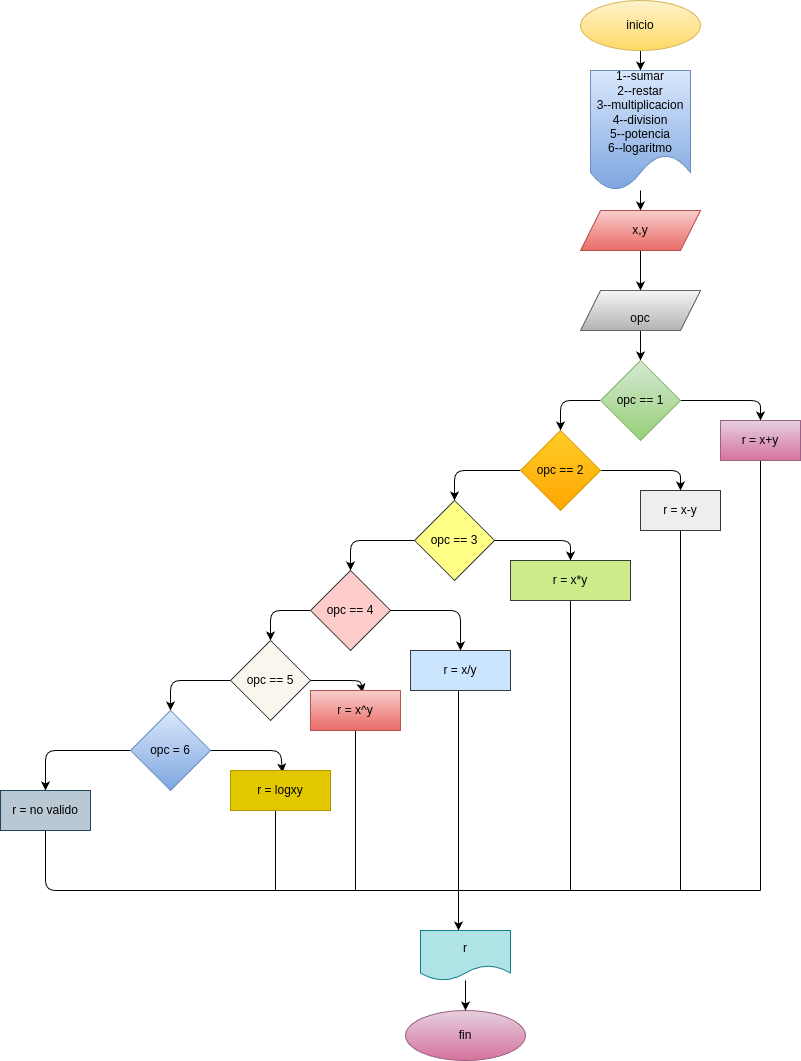

The diagram above was exported from draw.io. Its source (the exported page's mxGraphModel, read from the mxfile embedded in the PNG):
<mxGraphModel dx="1489" dy="461" grid="1" gridSize="10" guides="1" tooltips="1" connect="1" arrows="1" fold="1" page="1" pageScale="1" pageWidth="827" pageHeight="1169" math="0" shadow="0">
  <root>
    <mxCell id="0" />
    <mxCell id="1" parent="0" />
    <mxCell id="4" value="" style="edgeStyle=none;html=1;fontColor=#000000;" parent="1" source="2" target="3" edge="1">
      <mxGeometry relative="1" as="geometry" />
    </mxCell>
    <mxCell id="2" value="&lt;font color=&quot;#000000&quot;&gt;inicio&lt;/font&gt;" style="ellipse;whiteSpace=wrap;html=1;fillColor=#fff2cc;gradientColor=#ffd966;strokeColor=#d6b656;" parent="1" vertex="1">
      <mxGeometry x="500" y="70" width="120" height="50" as="geometry" />
    </mxCell>
    <mxCell id="6" value="" style="edgeStyle=none;html=1;fontColor=#000000;" parent="1" source="3" target="5" edge="1">
      <mxGeometry relative="1" as="geometry" />
    </mxCell>
    <mxCell id="3" value="&lt;font color=&quot;#000000&quot;&gt;1--sumar&lt;br&gt;2--restar&lt;br&gt;3--multiplicacion&lt;br&gt;4--division&lt;br&gt;5--potencia&lt;br&gt;6--logaritmo&lt;/font&gt;" style="shape=document;whiteSpace=wrap;html=1;boundedLbl=1;fillColor=#dae8fc;gradientColor=#7ea6e0;strokeColor=#6c8ebf;" parent="1" vertex="1">
      <mxGeometry x="510" y="140" width="100" height="120" as="geometry" />
    </mxCell>
    <mxCell id="8" value="" style="edgeStyle=none;html=1;fontColor=#000000;" parent="1" source="5" target="7" edge="1">
      <mxGeometry relative="1" as="geometry" />
    </mxCell>
    <mxCell id="5" value="&lt;font color=&quot;#000000&quot;&gt;x,y&lt;/font&gt;" style="shape=parallelogram;perimeter=parallelogramPerimeter;whiteSpace=wrap;html=1;fixedSize=1;fillColor=#f8cecc;strokeColor=#b85450;gradientColor=#ea6b66;" parent="1" vertex="1">
      <mxGeometry x="500" y="280" width="120" height="40" as="geometry" />
    </mxCell>
    <mxCell id="10" value="" style="edgeStyle=none;html=1;fontColor=#000000;" parent="1" source="7" target="9" edge="1">
      <mxGeometry relative="1" as="geometry" />
    </mxCell>
    <mxCell id="7" value="&lt;font color=&quot;#000000&quot;&gt;&lt;br&gt;opc&lt;/font&gt;" style="shape=parallelogram;perimeter=parallelogramPerimeter;whiteSpace=wrap;html=1;fixedSize=1;fillColor=#f5f5f5;strokeColor=#666666;gradientColor=#b3b3b3;" parent="1" vertex="1">
      <mxGeometry x="500" y="360" width="120" height="40" as="geometry" />
    </mxCell>
    <mxCell id="14" value="" style="edgeStyle=none;html=1;fontColor=#000000;" parent="1" source="9" target="13" edge="1">
      <mxGeometry relative="1" as="geometry">
        <Array as="points">
          <mxPoint x="680" y="470" />
        </Array>
      </mxGeometry>
    </mxCell>
    <mxCell id="16" value="" style="edgeStyle=none;html=1;fontColor=#000000;" parent="1" source="9" target="17" edge="1">
      <mxGeometry relative="1" as="geometry">
        <mxPoint x="130" y="520" as="targetPoint" />
        <Array as="points">
          <mxPoint x="480" y="470" />
        </Array>
      </mxGeometry>
    </mxCell>
    <mxCell id="9" value="&lt;font color=&quot;#000000&quot;&gt;opc == 1&lt;/font&gt;" style="rhombus;whiteSpace=wrap;html=1;fillColor=#d5e8d4;strokeColor=#82b366;gradientColor=#97d077;" parent="1" vertex="1">
      <mxGeometry x="520" y="430" width="80" height="80" as="geometry" />
    </mxCell>
    <mxCell id="7lPcvmLrPYJDA7pX5qX2-51" style="edgeStyle=none;html=1;fontColor=#000000;endArrow=none;endFill=0;" parent="1" source="13" edge="1">
      <mxGeometry relative="1" as="geometry">
        <mxPoint x="680" y="960" as="targetPoint" />
      </mxGeometry>
    </mxCell>
    <mxCell id="13" value="&lt;font color=&quot;#000000&quot;&gt;r = x+y&lt;/font&gt;" style="whiteSpace=wrap;html=1;fillColor=#e6d0de;strokeColor=#996185;gradientColor=#d5739d;" parent="1" vertex="1">
      <mxGeometry x="640" y="490" width="80" height="40" as="geometry" />
    </mxCell>
    <mxCell id="19" value="" style="edgeStyle=none;html=1;fontColor=#000000;" parent="1" source="17" target="18" edge="1">
      <mxGeometry relative="1" as="geometry">
        <Array as="points">
          <mxPoint x="600" y="540" />
        </Array>
      </mxGeometry>
    </mxCell>
    <mxCell id="7lPcvmLrPYJDA7pX5qX2-23" value="" style="edgeStyle=none;html=1;fontColor=#000000;" parent="1" source="17" target="7lPcvmLrPYJDA7pX5qX2-25" edge="1">
      <mxGeometry relative="1" as="geometry">
        <mxPoint x="370" y="560" as="targetPoint" />
        <Array as="points">
          <mxPoint x="374" y="540" />
        </Array>
      </mxGeometry>
    </mxCell>
    <mxCell id="17" value="&lt;font color=&quot;#000000&quot;&gt;opc == 2&lt;/font&gt;" style="rhombus;whiteSpace=wrap;html=1;fillColor=#ffcd28;gradientColor=#ffa500;strokeColor=#d79b00;" parent="1" vertex="1">
      <mxGeometry x="440" y="500" width="80" height="80" as="geometry" />
    </mxCell>
    <mxCell id="7lPcvmLrPYJDA7pX5qX2-52" style="edgeStyle=none;html=1;exitX=0.5;exitY=1;exitDx=0;exitDy=0;fontColor=#000000;endArrow=none;endFill=0;" parent="1" source="18" edge="1">
      <mxGeometry relative="1" as="geometry">
        <mxPoint x="600" y="960" as="targetPoint" />
      </mxGeometry>
    </mxCell>
    <mxCell id="18" value="&lt;font color=&quot;#000000&quot;&gt;r = x-y&lt;/font&gt;" style="whiteSpace=wrap;html=1;fillColor=#eeeeee;strokeColor=#36393d;" parent="1" vertex="1">
      <mxGeometry x="560" y="560" width="80" height="40" as="geometry" />
    </mxCell>
    <mxCell id="7lPcvmLrPYJDA7pX5qX2-34" style="edgeStyle=none;html=1;entryX=0.5;entryY=0;entryDx=0;entryDy=0;fontColor=#000000;" parent="1" source="7lPcvmLrPYJDA7pX5qX2-25" target="7lPcvmLrPYJDA7pX5qX2-31" edge="1">
      <mxGeometry relative="1" as="geometry">
        <Array as="points">
          <mxPoint x="490" y="610" />
        </Array>
      </mxGeometry>
    </mxCell>
    <mxCell id="7lPcvmLrPYJDA7pX5qX2-36" value="" style="edgeStyle=none;html=1;fontColor=#000000;" parent="1" source="7lPcvmLrPYJDA7pX5qX2-25" target="7lPcvmLrPYJDA7pX5qX2-35" edge="1">
      <mxGeometry relative="1" as="geometry">
        <Array as="points">
          <mxPoint x="270" y="610" />
        </Array>
      </mxGeometry>
    </mxCell>
    <mxCell id="7lPcvmLrPYJDA7pX5qX2-25" value="&lt;font color=&quot;#000000&quot;&gt;opc == 3&lt;/font&gt;" style="rhombus;whiteSpace=wrap;html=1;fillColor=#ffff88;strokeColor=#36393d;" parent="1" vertex="1">
      <mxGeometry x="334" y="570" width="80" height="80" as="geometry" />
    </mxCell>
    <mxCell id="7lPcvmLrPYJDA7pX5qX2-53" style="edgeStyle=none;html=1;exitX=0.5;exitY=1;exitDx=0;exitDy=0;fontColor=#000000;endArrow=none;endFill=0;" parent="1" source="7lPcvmLrPYJDA7pX5qX2-31" edge="1">
      <mxGeometry relative="1" as="geometry">
        <mxPoint x="490" y="960" as="targetPoint" />
      </mxGeometry>
    </mxCell>
    <mxCell id="7lPcvmLrPYJDA7pX5qX2-31" value="&lt;font color=&quot;#000000&quot;&gt;r = x*y&lt;/font&gt;" style="rounded=0;whiteSpace=wrap;html=1;fillColor=#cdeb8b;strokeColor=#36393d;" parent="1" vertex="1">
      <mxGeometry x="430" y="630" width="120" height="40" as="geometry" />
    </mxCell>
    <mxCell id="7lPcvmLrPYJDA7pX5qX2-40" style="edgeStyle=none;html=1;entryX=0.5;entryY=0;entryDx=0;entryDy=0;fontColor=#000000;" parent="1" source="7lPcvmLrPYJDA7pX5qX2-35" target="7lPcvmLrPYJDA7pX5qX2-39" edge="1">
      <mxGeometry relative="1" as="geometry">
        <Array as="points">
          <mxPoint x="380" y="680" />
        </Array>
      </mxGeometry>
    </mxCell>
    <mxCell id="7lPcvmLrPYJDA7pX5qX2-42" value="" style="edgeStyle=none;html=1;fontColor=#000000;" parent="1" source="7lPcvmLrPYJDA7pX5qX2-35" target="7lPcvmLrPYJDA7pX5qX2-41" edge="1">
      <mxGeometry relative="1" as="geometry">
        <Array as="points">
          <mxPoint x="190" y="680" />
        </Array>
      </mxGeometry>
    </mxCell>
    <mxCell id="7lPcvmLrPYJDA7pX5qX2-35" value="&lt;font color=&quot;#000000&quot;&gt;opc == 4&lt;/font&gt;" style="rhombus;whiteSpace=wrap;html=1;fillColor=#ffcccc;strokeColor=#36393d;" parent="1" vertex="1">
      <mxGeometry x="230" y="640" width="80" height="80" as="geometry" />
    </mxCell>
    <mxCell id="7lPcvmLrPYJDA7pX5qX2-54" style="edgeStyle=none;html=1;exitX=0.5;exitY=1;exitDx=0;exitDy=0;fontColor=#000000;endArrow=classic;endFill=1;" parent="1" edge="1">
      <mxGeometry relative="1" as="geometry">
        <mxPoint x="378" y="1000" as="targetPoint" />
        <mxPoint x="378" y="760" as="sourcePoint" />
      </mxGeometry>
    </mxCell>
    <mxCell id="7lPcvmLrPYJDA7pX5qX2-39" value="&lt;font color=&quot;#000000&quot;&gt;r = x/y&lt;/font&gt;" style="rounded=0;whiteSpace=wrap;html=1;fillColor=#cce5ff;strokeColor=#36393d;" parent="1" vertex="1">
      <mxGeometry x="330" y="720" width="100" height="40" as="geometry" />
    </mxCell>
    <mxCell id="7lPcvmLrPYJDA7pX5qX2-45" style="edgeStyle=none;html=1;exitX=1;exitY=0.5;exitDx=0;exitDy=0;fontColor=#000000;entryX=0.578;entryY=0.05;entryDx=0;entryDy=0;entryPerimeter=0;" parent="1" source="7lPcvmLrPYJDA7pX5qX2-41" target="7lPcvmLrPYJDA7pX5qX2-44" edge="1">
      <mxGeometry relative="1" as="geometry">
        <mxPoint x="280" y="800" as="targetPoint" />
        <Array as="points">
          <mxPoint x="280" y="750" />
        </Array>
      </mxGeometry>
    </mxCell>
    <mxCell id="7lPcvmLrPYJDA7pX5qX2-48" style="edgeStyle=none;html=1;exitX=0;exitY=0.5;exitDx=0;exitDy=0;fontColor=#000000;" parent="1" source="7lPcvmLrPYJDA7pX5qX2-41" edge="1">
      <mxGeometry relative="1" as="geometry">
        <mxPoint x="90" y="780" as="targetPoint" />
        <Array as="points">
          <mxPoint x="90" y="750" />
        </Array>
      </mxGeometry>
    </mxCell>
    <mxCell id="7lPcvmLrPYJDA7pX5qX2-41" value="&lt;font color=&quot;#000000&quot;&gt;opc == 5&lt;/font&gt;" style="rhombus;whiteSpace=wrap;html=1;fillColor=#f9f7ed;strokeColor=#36393d;" parent="1" vertex="1">
      <mxGeometry x="150" y="710" width="80" height="80" as="geometry" />
    </mxCell>
    <mxCell id="7lPcvmLrPYJDA7pX5qX2-55" style="edgeStyle=none;html=1;exitX=0.5;exitY=1;exitDx=0;exitDy=0;fontColor=#000000;endArrow=none;endFill=0;" parent="1" source="7lPcvmLrPYJDA7pX5qX2-44" edge="1">
      <mxGeometry relative="1" as="geometry">
        <mxPoint x="275" y="960" as="targetPoint" />
      </mxGeometry>
    </mxCell>
    <mxCell id="7lPcvmLrPYJDA7pX5qX2-44" value="&lt;font color=&quot;#000000&quot;&gt;r = x^y&lt;/font&gt;" style="rounded=0;whiteSpace=wrap;html=1;fillColor=#f8cecc;gradientColor=#ea6b66;strokeColor=#b85450;" parent="1" vertex="1">
      <mxGeometry x="230" y="760" width="90" height="40" as="geometry" />
    </mxCell>
    <mxCell id="7lPcvmLrPYJDA7pX5qX2-57" style="edgeStyle=none;html=1;exitX=1;exitY=0.5;exitDx=0;exitDy=0;fontColor=#000000;endArrow=classic;endFill=1;entryX=0.578;entryY=0.05;entryDx=0;entryDy=0;entryPerimeter=0;" parent="1" source="7lPcvmLrPYJDA7pX5qX2-46" edge="1">
      <mxGeometry relative="1" as="geometry">
        <mxPoint x="202.01999999999998" y="842" as="targetPoint" />
        <Array as="points">
          <mxPoint x="200" y="820" />
        </Array>
      </mxGeometry>
    </mxCell>
    <mxCell id="7lPcvmLrPYJDA7pX5qX2-60" style="edgeStyle=none;html=1;fontColor=#000000;endArrow=none;endFill=0;" parent="1" edge="1">
      <mxGeometry relative="1" as="geometry">
        <mxPoint x="90" y="960" as="targetPoint" />
        <mxPoint x="680" y="960" as="sourcePoint" />
        <Array as="points">
          <mxPoint x="90" y="960" />
        </Array>
      </mxGeometry>
    </mxCell>
    <mxCell id="23" value="" style="edgeStyle=none;html=1;endArrow=classic;endFill=1;" parent="1" source="7lPcvmLrPYJDA7pX5qX2-46" target="22" edge="1">
      <mxGeometry relative="1" as="geometry">
        <Array as="points">
          <mxPoint x="-35" y="820" />
        </Array>
      </mxGeometry>
    </mxCell>
    <mxCell id="7lPcvmLrPYJDA7pX5qX2-46" value="&lt;font color=&quot;#000000&quot;&gt;opc = 6&lt;/font&gt;" style="rhombus;whiteSpace=wrap;html=1;fillColor=#dae8fc;gradientColor=#7ea6e0;strokeColor=#6c8ebf;" parent="1" vertex="1">
      <mxGeometry x="50" y="780" width="80" height="80" as="geometry" />
    </mxCell>
    <mxCell id="7lPcvmLrPYJDA7pX5qX2-56" style="edgeStyle=none;html=1;exitX=0.5;exitY=1;exitDx=0;exitDy=0;fontColor=#000000;endArrow=none;endFill=0;" parent="1" edge="1">
      <mxGeometry relative="1" as="geometry">
        <mxPoint x="195" y="960" as="targetPoint" />
        <mxPoint x="195" y="880" as="sourcePoint" />
      </mxGeometry>
    </mxCell>
    <mxCell id="7lPcvmLrPYJDA7pX5qX2-63" value="&lt;font color=&quot;#000000&quot;&gt;fin&lt;/font&gt;" style="ellipse;whiteSpace=wrap;html=1;fillColor=#e6d0de;gradientColor=#d5739d;strokeColor=#996185;" parent="1" vertex="1">
      <mxGeometry x="325" y="1080" width="120" height="50" as="geometry" />
    </mxCell>
    <mxCell id="24" style="edgeStyle=none;html=1;exitX=0.5;exitY=1;exitDx=0;exitDy=0;fontColor=#000000;endArrow=none;endFill=0;" parent="1" source="22" edge="1">
      <mxGeometry relative="1" as="geometry">
        <mxPoint x="90" y="960" as="targetPoint" />
        <Array as="points">
          <mxPoint x="-35" y="960" />
        </Array>
      </mxGeometry>
    </mxCell>
    <mxCell id="22" value="&lt;font color=&quot;#000000&quot;&gt;r = no valido&lt;/font&gt;" style="whiteSpace=wrap;html=1;fillColor=#bac8d3;strokeColor=#23445d;" parent="1" vertex="1">
      <mxGeometry x="-80" y="860" width="90" height="40" as="geometry" />
    </mxCell>
    <mxCell id="26" value="" style="edgeStyle=none;html=1;fontColor=#000000;endArrow=classic;endFill=1;" parent="1" source="25" target="7lPcvmLrPYJDA7pX5qX2-63" edge="1">
      <mxGeometry relative="1" as="geometry" />
    </mxCell>
    <mxCell id="25" value="&lt;font color=&quot;#000000&quot;&gt;r&lt;/font&gt;" style="shape=document;whiteSpace=wrap;html=1;boundedLbl=1;fillColor=#b0e3e6;strokeColor=#0e8088;" parent="1" vertex="1">
      <mxGeometry x="340" y="1000" width="90" height="50" as="geometry" />
    </mxCell>
    <mxCell id="27" value="r = logxy" style="rounded=0;whiteSpace=wrap;html=1;fillColor=#e3c800;fontColor=#000000;strokeColor=#B09500;" parent="1" vertex="1">
      <mxGeometry x="150" y="840" width="100" height="40" as="geometry" />
    </mxCell>
  </root>
</mxGraphModel>